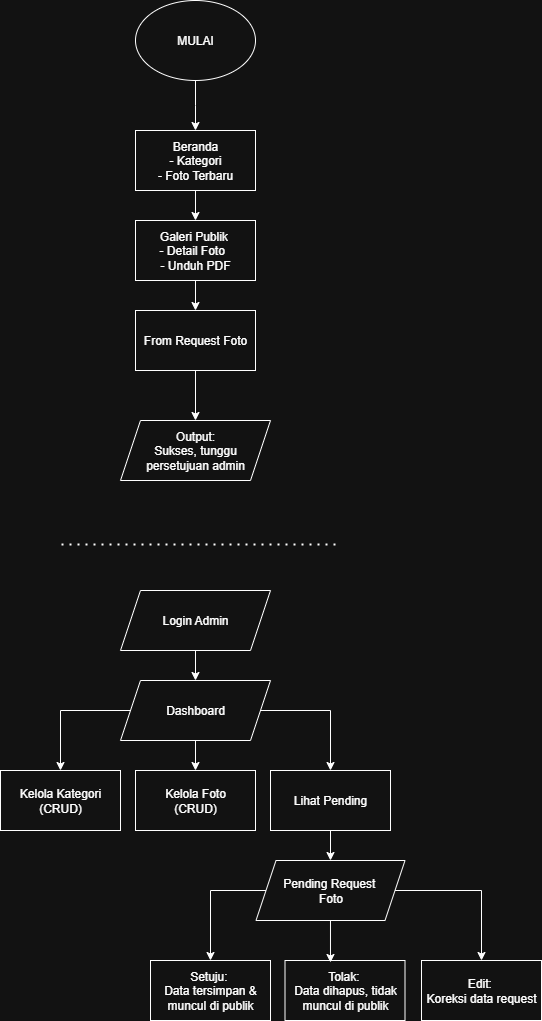

The diagram above was exported from draw.io. Its source (the exported page's mxGraphModel, read from the mxfile embedded in the PNG):
<mxGraphModel dx="810" dy="513" grid="1" gridSize="10" guides="1" tooltips="1" connect="1" arrows="1" fold="1" page="1" pageScale="1" pageWidth="827" pageHeight="1169" math="0" shadow="0">
  <root>
    <mxCell id="0" />
    <mxCell id="1" parent="0" />
    <mxCell id="FFhrs202f48IPAmnCAAU-4" value="" style="edgeStyle=orthogonalEdgeStyle;rounded=0;orthogonalLoop=1;jettySize=auto;html=1;" parent="1" source="FFhrs202f48IPAmnCAAU-1" edge="1">
      <mxGeometry relative="1" as="geometry">
        <mxPoint x="414" y="170" as="targetPoint" />
      </mxGeometry>
    </mxCell>
    <mxCell id="FFhrs202f48IPAmnCAAU-1" value="MULAI" style="ellipse;whiteSpace=wrap;html=1;" parent="1" vertex="1">
      <mxGeometry x="354" y="40" width="120" height="80" as="geometry" />
    </mxCell>
    <mxCell id="FFhrs202f48IPAmnCAAU-12" value="" style="endArrow=none;dashed=1;html=1;dashPattern=1 3;strokeWidth=2;rounded=0;" parent="1" edge="1">
      <mxGeometry width="50" height="50" relative="1" as="geometry">
        <mxPoint x="280" y="584" as="sourcePoint" />
        <mxPoint x="560" y="584" as="targetPoint" />
        <Array as="points">
          <mxPoint x="389" y="584" />
        </Array>
      </mxGeometry>
    </mxCell>
    <mxCell id="FFhrs202f48IPAmnCAAU-13" value="Output:&lt;div&gt;Sukses, tunggu persetujuan admin&lt;/div&gt;" style="shape=parallelogram;perimeter=parallelogramPerimeter;whiteSpace=wrap;html=1;fixedSize=1;" parent="1" vertex="1">
      <mxGeometry x="339" y="460" width="150" height="60" as="geometry" />
    </mxCell>
    <mxCell id="FFhrs202f48IPAmnCAAU-20" value="" style="edgeStyle=orthogonalEdgeStyle;rounded=0;orthogonalLoop=1;jettySize=auto;html=1;" parent="1" source="FFhrs202f48IPAmnCAAU-14" target="FFhrs202f48IPAmnCAAU-13" edge="1">
      <mxGeometry relative="1" as="geometry" />
    </mxCell>
    <mxCell id="FFhrs202f48IPAmnCAAU-14" value="From Request Foto" style="rounded=0;whiteSpace=wrap;html=1;" parent="1" vertex="1">
      <mxGeometry x="354" y="350" width="120" height="60" as="geometry" />
    </mxCell>
    <mxCell id="FFhrs202f48IPAmnCAAU-19" value="" style="edgeStyle=orthogonalEdgeStyle;rounded=0;orthogonalLoop=1;jettySize=auto;html=1;" parent="1" source="FFhrs202f48IPAmnCAAU-16" target="FFhrs202f48IPAmnCAAU-14" edge="1">
      <mxGeometry relative="1" as="geometry" />
    </mxCell>
    <mxCell id="FFhrs202f48IPAmnCAAU-16" value="&lt;span style=&quot;background-color: transparent; color: light-dark(rgb(0, 0, 0), rgb(255, 255, 255));&quot;&gt;Galeri Publik&amp;nbsp;&lt;/span&gt;&lt;div&gt;&lt;span style=&quot;background-color: transparent; color: light-dark(rgb(0, 0, 0), rgb(255, 255, 255));&quot;&gt;- Detail Foto&amp;nbsp;&amp;nbsp;&lt;/span&gt;&lt;/div&gt;&lt;div&gt;&lt;span style=&quot;background-color: transparent; color: light-dark(rgb(0, 0, 0), rgb(255, 255, 255));&quot;&gt;- Unduh PDF&lt;/span&gt;&lt;/div&gt;" style="rounded=0;whiteSpace=wrap;html=1;" parent="1" vertex="1">
      <mxGeometry x="354" y="260" width="120" height="60" as="geometry" />
    </mxCell>
    <mxCell id="FFhrs202f48IPAmnCAAU-18" value="" style="edgeStyle=orthogonalEdgeStyle;rounded=0;orthogonalLoop=1;jettySize=auto;html=1;" parent="1" source="FFhrs202f48IPAmnCAAU-17" target="FFhrs202f48IPAmnCAAU-16" edge="1">
      <mxGeometry relative="1" as="geometry" />
    </mxCell>
    <mxCell id="FFhrs202f48IPAmnCAAU-17" value="Beranda&lt;div&gt;- Kategori&lt;/div&gt;&lt;div&gt;- Foto Terbaru&lt;/div&gt;" style="rounded=0;whiteSpace=wrap;html=1;" parent="1" vertex="1">
      <mxGeometry x="354" y="170" width="120" height="60" as="geometry" />
    </mxCell>
    <mxCell id="FFhrs202f48IPAmnCAAU-24" value="" style="edgeStyle=orthogonalEdgeStyle;rounded=0;orthogonalLoop=1;jettySize=auto;html=1;" parent="1" source="FFhrs202f48IPAmnCAAU-21" target="FFhrs202f48IPAmnCAAU-23" edge="1">
      <mxGeometry relative="1" as="geometry" />
    </mxCell>
    <mxCell id="FFhrs202f48IPAmnCAAU-21" value="Login Admin" style="shape=parallelogram;perimeter=parallelogramPerimeter;whiteSpace=wrap;html=1;fixedSize=1;" parent="1" vertex="1">
      <mxGeometry x="339" y="630" width="150" height="60" as="geometry" />
    </mxCell>
    <mxCell id="FFhrs202f48IPAmnCAAU-29" value="" style="edgeStyle=orthogonalEdgeStyle;rounded=0;orthogonalLoop=1;jettySize=auto;html=1;" parent="1" source="FFhrs202f48IPAmnCAAU-23" target="FFhrs202f48IPAmnCAAU-26" edge="1">
      <mxGeometry relative="1" as="geometry" />
    </mxCell>
    <mxCell id="FFhrs202f48IPAmnCAAU-30" style="edgeStyle=orthogonalEdgeStyle;rounded=0;orthogonalLoop=1;jettySize=auto;html=1;entryX=0.5;entryY=0;entryDx=0;entryDy=0;" parent="1" source="FFhrs202f48IPAmnCAAU-23" target="FFhrs202f48IPAmnCAAU-27" edge="1">
      <mxGeometry relative="1" as="geometry">
        <Array as="points">
          <mxPoint x="549" y="750" />
        </Array>
      </mxGeometry>
    </mxCell>
    <mxCell id="FFhrs202f48IPAmnCAAU-32" style="edgeStyle=orthogonalEdgeStyle;rounded=0;orthogonalLoop=1;jettySize=auto;html=1;entryX=0.5;entryY=0;entryDx=0;entryDy=0;" parent="1" source="FFhrs202f48IPAmnCAAU-23" target="FFhrs202f48IPAmnCAAU-25" edge="1">
      <mxGeometry relative="1" as="geometry">
        <Array as="points">
          <mxPoint x="279" y="750" />
        </Array>
      </mxGeometry>
    </mxCell>
    <mxCell id="FFhrs202f48IPAmnCAAU-23" value="Dashboard" style="shape=parallelogram;perimeter=parallelogramPerimeter;whiteSpace=wrap;html=1;fixedSize=1;" parent="1" vertex="1">
      <mxGeometry x="339" y="720" width="150" height="60" as="geometry" />
    </mxCell>
    <mxCell id="FFhrs202f48IPAmnCAAU-25" value="Kelola Kategori&lt;div&gt;(CRUD)&lt;/div&gt;" style="rounded=0;whiteSpace=wrap;html=1;" parent="1" vertex="1">
      <mxGeometry x="219" y="810" width="120" height="60" as="geometry" />
    </mxCell>
    <mxCell id="FFhrs202f48IPAmnCAAU-26" value="Kelola Foto&lt;div&gt;(CRUD)&lt;/div&gt;" style="rounded=0;whiteSpace=wrap;html=1;" parent="1" vertex="1">
      <mxGeometry x="354" y="810" width="120" height="60" as="geometry" />
    </mxCell>
    <mxCell id="FFhrs202f48IPAmnCAAU-34" value="" style="edgeStyle=orthogonalEdgeStyle;rounded=0;orthogonalLoop=1;jettySize=auto;html=1;" parent="1" source="FFhrs202f48IPAmnCAAU-27" target="FFhrs202f48IPAmnCAAU-33" edge="1">
      <mxGeometry relative="1" as="geometry" />
    </mxCell>
    <mxCell id="FFhrs202f48IPAmnCAAU-27" value="Lihat Pending" style="rounded=0;whiteSpace=wrap;html=1;" parent="1" vertex="1">
      <mxGeometry x="489" y="810" width="120" height="60" as="geometry" />
    </mxCell>
    <mxCell id="FFhrs202f48IPAmnCAAU-43" style="edgeStyle=orthogonalEdgeStyle;rounded=0;orthogonalLoop=1;jettySize=auto;html=1;" parent="1" source="FFhrs202f48IPAmnCAAU-33" target="FFhrs202f48IPAmnCAAU-37" edge="1">
      <mxGeometry relative="1" as="geometry" />
    </mxCell>
    <mxCell id="FFhrs202f48IPAmnCAAU-44" style="edgeStyle=orthogonalEdgeStyle;rounded=0;orthogonalLoop=1;jettySize=auto;html=1;entryX=0.5;entryY=0;entryDx=0;entryDy=0;" parent="1" source="FFhrs202f48IPAmnCAAU-33" target="FFhrs202f48IPAmnCAAU-35" edge="1">
      <mxGeometry relative="1" as="geometry">
        <Array as="points">
          <mxPoint x="429" y="930" />
        </Array>
      </mxGeometry>
    </mxCell>
    <mxCell id="FFhrs202f48IPAmnCAAU-33" value="Pending Request&amp;nbsp;&lt;div&gt;Foto&lt;/div&gt;" style="shape=parallelogram;perimeter=parallelogramPerimeter;whiteSpace=wrap;html=1;fixedSize=1;" parent="1" vertex="1">
      <mxGeometry x="474.5" y="900" width="149" height="60" as="geometry" />
    </mxCell>
    <mxCell id="FFhrs202f48IPAmnCAAU-35" value="Setuju:&amp;nbsp;&lt;div&gt;Data tersimpan &amp;amp; muncul di publik&lt;/div&gt;" style="rounded=0;whiteSpace=wrap;html=1;" parent="1" vertex="1">
      <mxGeometry x="369" y="1000" width="120" height="60" as="geometry" />
    </mxCell>
    <mxCell id="FFhrs202f48IPAmnCAAU-36" value="Tolak:&amp;nbsp;&lt;div&gt;Data dihapus, tidak muncul di publik&lt;/div&gt;" style="rounded=0;whiteSpace=wrap;html=1;" parent="1" vertex="1">
      <mxGeometry x="503.5" y="1000" width="120" height="60" as="geometry" />
    </mxCell>
    <mxCell id="FFhrs202f48IPAmnCAAU-37" value="Edit:&amp;nbsp;&lt;div&gt;Koreksi data request&lt;/div&gt;" style="rounded=0;whiteSpace=wrap;html=1;" parent="1" vertex="1">
      <mxGeometry x="640" y="1000" width="120" height="60" as="geometry" />
    </mxCell>
    <mxCell id="FFhrs202f48IPAmnCAAU-40" style="edgeStyle=orthogonalEdgeStyle;rounded=0;orthogonalLoop=1;jettySize=auto;html=1;entryX=0.379;entryY=0.033;entryDx=0;entryDy=0;entryPerimeter=0;" parent="1" source="FFhrs202f48IPAmnCAAU-33" target="FFhrs202f48IPAmnCAAU-36" edge="1">
      <mxGeometry relative="1" as="geometry" />
    </mxCell>
  </root>
</mxGraphModel>